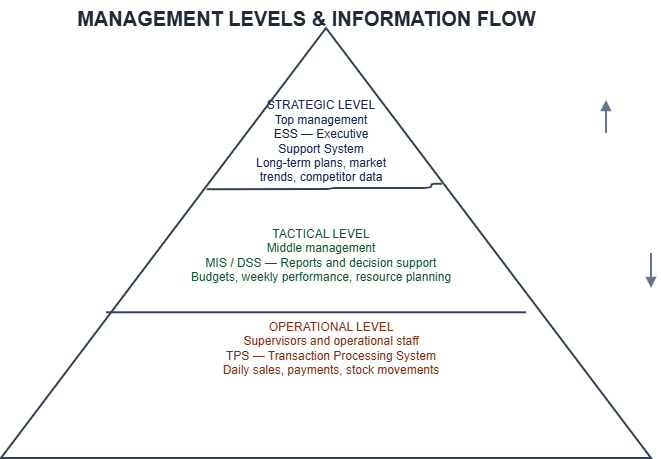

The diagram above was exported from draw.io. Its source (the exported page's mxGraphModel, read from the mxfile embedded in the PNG):
<mxGraphModel dx="747" dy="654" grid="1" gridSize="10" guides="1" tooltips="1" connect="1" arrows="1" fold="1" page="1" pageScale="1" pageWidth="850" pageHeight="600" math="0" shadow="0">
  <root>
    <mxCell id="0" />
    <mxCell id="1" parent="0" />
    <mxCell id="title" parent="1" style="text;html=1;align=center;verticalAlign=middle;fontSize=20;fontStyle=1;fontColor=#1F2937;" value="MANAGEMENT LEVELS &amp; INFORMATION FLOW" vertex="1">
      <mxGeometry height="35" width="560" x="95" y="12" as="geometry" />
    </mxCell>
    <mxCell id="pyramid" parent="1" style="triangle;whiteSpace=wrap;html=1;fillColor=#FFFFFF;strokeColor=#334155;strokeWidth=2;direction=north;" value="" vertex="1">
      <mxGeometry height="430" width="650" x="70" y="40" as="geometry" />
    </mxCell>
    <mxCell id="divider1" edge="1" parent="1" style="endArrow=none;html=1;strokeColor=#334155;strokeWidth=2;exitX=0.576;exitY=0.293;exitDx=0;exitDy=0;exitPerimeter=0;entryX=0.638;entryY=0.678;entryDx=0;entryDy=0;entryPerimeter=0;edgeStyle=orthogonalEdgeStyle;innerLoopWaypoints=1;" target="pyramid" value="">
      <mxGeometry relative="1" x="0.0898" as="geometry">
        <Array as="points">
          <mxPoint x="400" y="201.1" />
          <mxPoint x="400" y="200" />
          <mxPoint x="500.4" y="200" />
        </Array>
        <mxPoint x="275.68999999999994" y="201.1399999999998" as="sourcePoint" />
        <mxPoint x="524.31" y="199.9999999999998" as="targetPoint" />
      </mxGeometry>
    </mxCell>
    <mxCell id="divider2" edge="1" parent="1" source="operational" style="endArrow=none;html=1;strokeColor=#334155;strokeWidth=2;entryX=0.898;entryY=0.245;entryDx=0;entryDy=0;entryPerimeter=0;exitX=0.041;exitY=0.245;exitDx=0;exitDy=0;exitPerimeter=0;" target="operational" value="">
      <mxGeometry relative="1" as="geometry">
        <mxPoint x="193.63" y="294" as="sourcePoint" />
        <mxPoint x="606.3699999999998" y="287.13999999999976" as="targetPoint" />
      </mxGeometry>
    </mxCell>
    <mxCell id="strategic" parent="1" style="text;html=1;align=center;verticalAlign=middle;whiteSpace=wrap;rounded=0;fontSize=12;fontColor=#172554;" value="STRATEGIC LEVEL&#10;Top management&#10;ESS — Executive Support System&#10;Long-term plans, market trends, competitor data" vertex="1">
      <mxGeometry height="65" width="140" x="320" y="120" as="geometry" />
    </mxCell>
    <mxCell id="tactical" parent="1" style="text;html=1;align=center;verticalAlign=middle;whiteSpace=wrap;rounded=0;fontSize=12;fontColor=#14532D;" value="TACTICAL LEVEL&#10;Middle management&#10;MIS / DSS — Reports and decision support&#10;Budgets, weekly performance, resource planning" vertex="1">
      <mxGeometry height="85" width="340" x="220" y="225" as="geometry" />
    </mxCell>
    <mxCell id="operational" parent="1" style="text;html=1;align=center;verticalAlign=middle;whiteSpace=wrap;rounded=0;fontSize=12;fontColor=#7C2D12;" value="OPERATIONAL LEVEL&#10;Supervisors and operational staff&#10;TPS — Transaction Processing System&#10;Daily sales, payments, stock movements" vertex="1">
      <mxGeometry height="140" width="490" x="155" y="290" as="geometry" />
    </mxCell>
    <mxCell id="upArrow" edge="1" parent="1" style="endArrow=block;html=1;strokeColor=#64748B;strokeWidth=2;" value="">
      <mxGeometry relative="1" as="geometry">
        <mxPoint x="675" y="145" as="sourcePoint" />
        <mxPoint x="675" y="112" as="targetPoint" />
      </mxGeometry>
    </mxCell>
    <mxCell id="downArrow" edge="1" parent="1" style="endArrow=block;html=1;strokeColor=#64748B;strokeWidth=2;" value="">
      <mxGeometry relative="1" as="geometry">
        <mxPoint x="720" y="265" as="sourcePoint" />
        <mxPoint x="720" y="300" as="targetPoint" />
      </mxGeometry>
    </mxCell>
  </root>
</mxGraphModel>